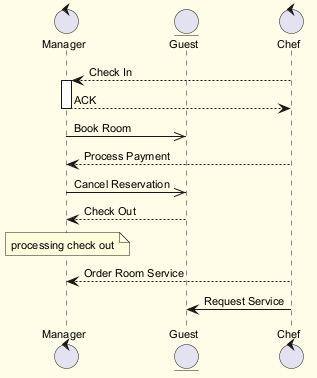

The diagram above was rendered by PlantUML. Its source (embedded in the PNG):
@startuml
skinparam backgroundColor #FFFDE7
skinparam classBackgroundColor #FFF9C4
skinparam classBorderColor #F57F17
skinparam defaultFontSize 11
control "Manager" as M
entity "Guest" as G
control "Chef" as C
C --> M : Check In
activate M
M --> C : ACK
deactivate M
M ->> G : Book Room
C --> M : Process Payment
M ->> G : Cancel Reservation
G --> M : Check Out
note over M : processing check out
C --> M : Order Room Service
C -> G : Request Service
@enduml